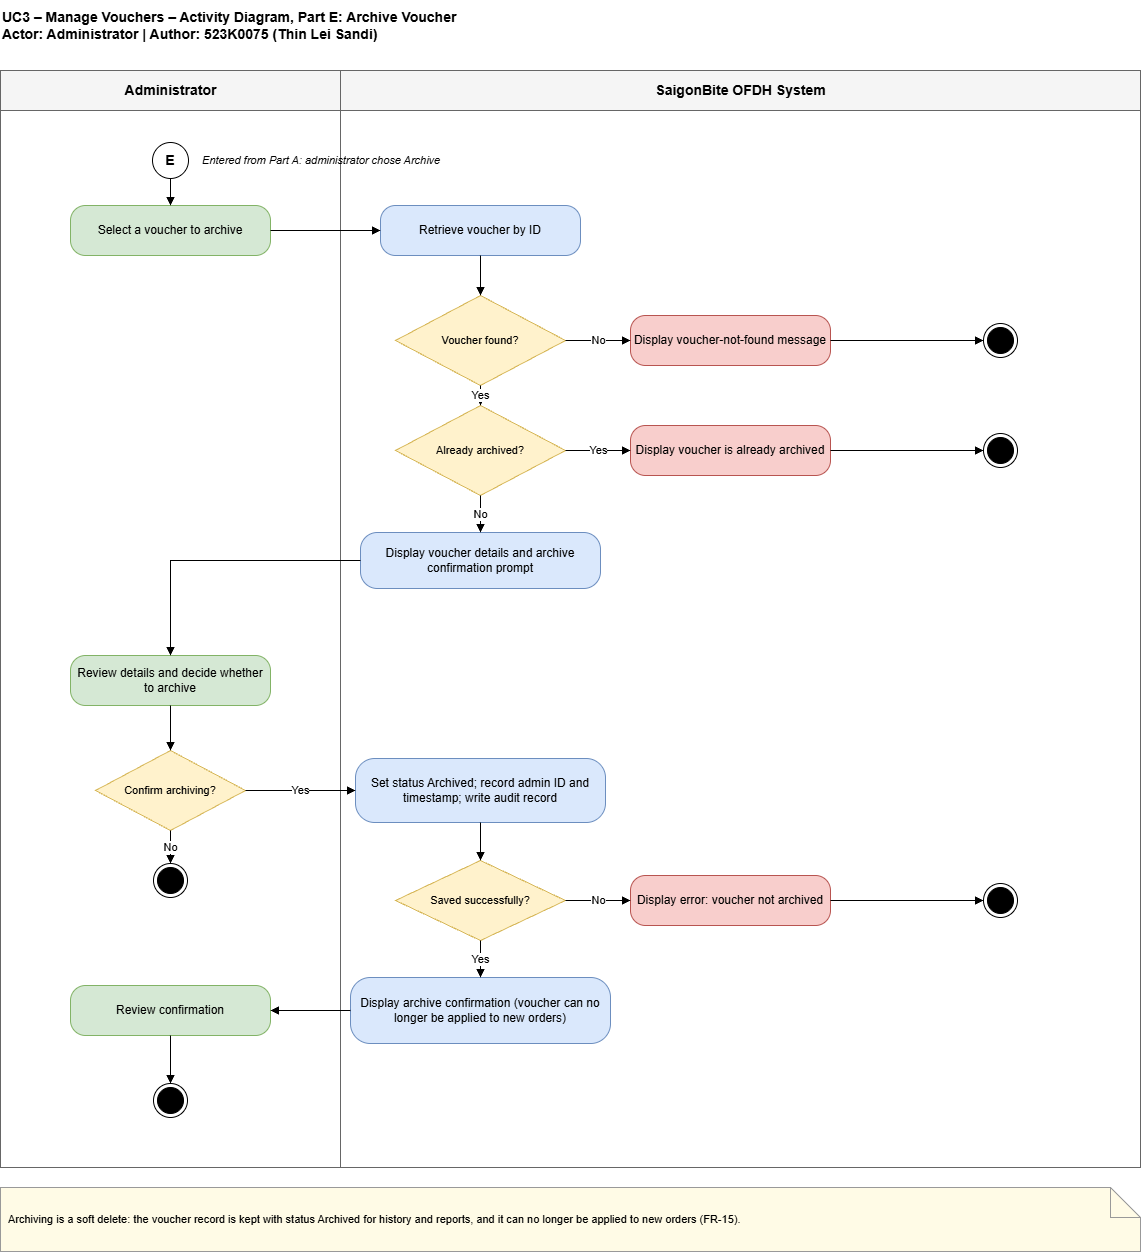

The diagram above was exported from draw.io. Its source (the exported page's mxGraphModel, read from the mxfile embedded in the PNG):
<mxGraphModel dx="2021" dy="2928" grid="1" gridSize="10" guides="1" tooltips="1" connect="1" arrows="1" fold="1" page="1" pageScale="1" pageWidth="1169" pageHeight="1654" math="0" shadow="0">
  <root>
    <mxCell id="0" />
    <mxCell id="1" parent="0" />
    <mxCell id="title" parent="1" style="text;html=1;align=left;verticalAlign=middle;fontSize=14;fontStyle=1;" value="UC3 – Manage Vouchers – Activity Diagram, Part E: Archive Voucher&#10;Actor: Administrator | Author: 523K0075 (Thin Lei Sandi)" vertex="1">
      <mxGeometry height="50" width="1100" x="20" y="-70" as="geometry" />
    </mxCell>
    <mxCell id="lane1" parent="1" style="swimlane;startSize=40;html=1;fontSize=14;fontStyle=1;fillColor=#f5f5f5;strokeColor=#666666;swimlaneFillColor=none;" value="Administrator" vertex="1">
      <mxGeometry height="1097" width="340" x="20" as="geometry" />
    </mxCell>
    <mxCell id="lane2" parent="1" style="swimlane;startSize=40;html=1;fontSize=14;fontStyle=1;fillColor=#f5f5f5;strokeColor=#666666;swimlaneFillColor=none;" value="SaigonBite OFDH System" vertex="1">
      <mxGeometry height="1097" width="800" x="360" as="geometry" />
    </mxCell>
    <mxCell id="note" parent="1" style="shape=note;whiteSpace=wrap;html=1;align=left;fontSize=11;fillColor=#fffbe6;strokeColor=#999999;spacing=8;" value="Archiving is a soft delete: the voucher record is kept with status Archived for history and reports, and it can no longer be applied to new orders (FR-15)." vertex="1">
      <mxGeometry height="64" width="1140" x="20" y="1117" as="geometry" />
    </mxCell>
    <mxCell id="start" parent="1" style="ellipse;whiteSpace=wrap;html=1;fontSize=14;fontStyle=1;fillColor=#ffffff;strokeColor=#000000;" value="E" vertex="1">
      <mxGeometry height="36" width="36" x="172" y="72" as="geometry" />
    </mxCell>
    <mxCell id="x1" parent="1" style="text;html=1;verticalAlign=middle;fontSize=11;align=left;fontStyle=2;" value="Entered from Part A: administrator chose Archive" vertex="1">
      <mxGeometry height="28" width="260" x="220" y="76" as="geometry" />
    </mxCell>
    <mxCell id="A1" parent="1" style="rounded=1;whiteSpace=wrap;html=1;arcSize=30;fontSize=12;fillColor=#d5e8d4;strokeColor=#82b366;" value="Select a voucher to archive" vertex="1">
      <mxGeometry height="50" width="200" x="90" y="135" as="geometry" />
    </mxCell>
    <mxCell id="S1" parent="1" style="rounded=1;whiteSpace=wrap;html=1;arcSize=30;fontSize=12;fillColor=#dae8fc;strokeColor=#6c8ebf;" value="Retrieve voucher by ID" vertex="1">
      <mxGeometry height="50" width="200" x="400" y="135" as="geometry" />
    </mxCell>
    <mxCell id="D1" parent="1" style="rhombus;whiteSpace=wrap;html=1;fontSize=11;fillColor=#fff2cc;strokeColor=#d6b656;" value="Voucher found?" vertex="1">
      <mxGeometry height="90" width="170" x="415" y="225" as="geometry" />
    </mxCell>
    <mxCell id="M1" parent="1" style="rounded=1;whiteSpace=wrap;html=1;arcSize=30;fontSize=12;fillColor=#f8cecc;strokeColor=#b85450;" value="Display voucher-not-found message" vertex="1">
      <mxGeometry height="50" width="200" x="650" y="245" as="geometry" />
    </mxCell>
    <mxCell id="E1" parent="1" style="ellipse;html=1;shape=endState;fillColor=#000000;strokeColor=#000000;" value="" vertex="1">
      <mxGeometry height="34" width="34" x="1003" y="253" as="geometry" />
    </mxCell>
    <mxCell id="e2" edge="1" parent="1" source="A1" style="edgeStyle=orthogonalEdgeStyle;rounded=0;html=1;endArrow=block;endFill=1;fontSize=11;exitX=1;exitY=0.5;entryX=0;entryY=0.5;" target="S1" value="">
      <mxGeometry relative="1" as="geometry" />
    </mxCell>
    <mxCell id="e3" edge="1" parent="1" source="S1" style="edgeStyle=orthogonalEdgeStyle;rounded=0;html=1;endArrow=block;endFill=1;fontSize=11;exitX=0.5;exitY=1;entryX=0.5;entryY=0;" target="D1" value="">
      <mxGeometry relative="1" as="geometry" />
    </mxCell>
    <mxCell id="e4" edge="1" parent="1" source="D1" style="edgeStyle=orthogonalEdgeStyle;rounded=0;html=1;endArrow=block;endFill=1;fontSize=11;exitX=1;exitY=0.5;entryX=0;entryY=0.5;" target="M1" value="No">
      <mxGeometry relative="1" as="geometry" />
    </mxCell>
    <mxCell id="e5" edge="1" parent="1" source="M1" style="edgeStyle=orthogonalEdgeStyle;rounded=0;html=1;endArrow=block;endFill=1;fontSize=11;exitX=1;exitY=0.5;entryX=0;entryY=0.5;" target="E1" value="">
      <mxGeometry relative="1" as="geometry" />
    </mxCell>
    <mxCell id="e6" edge="1" parent="1" source="start" style="edgeStyle=orthogonalEdgeStyle;rounded=0;html=1;endArrow=block;endFill=1;fontSize=11;exitX=0.5;exitY=1;entryX=0.5;entryY=0;" target="A1" value="">
      <mxGeometry relative="1" as="geometry" />
    </mxCell>
    <mxCell id="D2" parent="1" style="rhombus;whiteSpace=wrap;html=1;fontSize=11;fillColor=#fff2cc;strokeColor=#d6b656;" value="Already archived?" vertex="1">
      <mxGeometry height="90" width="170" x="415" y="335" as="geometry" />
    </mxCell>
    <mxCell id="M2" parent="1" style="rounded=1;whiteSpace=wrap;html=1;arcSize=30;fontSize=12;fillColor=#f8cecc;strokeColor=#b85450;" value="Display voucher is already archived" vertex="1">
      <mxGeometry height="50" width="200" x="650" y="355" as="geometry" />
    </mxCell>
    <mxCell id="E2" parent="1" style="ellipse;html=1;shape=endState;fillColor=#000000;strokeColor=#000000;" value="" vertex="1">
      <mxGeometry height="34" width="34" x="1003" y="363" as="geometry" />
    </mxCell>
    <mxCell id="S2" parent="1" style="rounded=1;whiteSpace=wrap;html=1;arcSize=30;fontSize=12;fillColor=#dae8fc;strokeColor=#6c8ebf;" value="Display voucher details and archive confirmation prompt" vertex="1">
      <mxGeometry height="56" width="240" x="380" y="462" as="geometry" />
    </mxCell>
    <mxCell id="A2" parent="1" style="rounded=1;whiteSpace=wrap;html=1;arcSize=30;fontSize=12;fillColor=#d5e8d4;strokeColor=#82b366;" value="Review details and decide whether to archive" vertex="1">
      <mxGeometry height="50" width="200" x="90" y="585" as="geometry" />
    </mxCell>
    <mxCell id="D3" parent="1" style="rhombus;whiteSpace=wrap;html=1;fontSize=11;fillColor=#fff2cc;strokeColor=#d6b656;" value="Confirm archiving?" vertex="1">
      <mxGeometry height="80" width="150" x="115" y="680" as="geometry" />
    </mxCell>
    <mxCell id="E3" parent="1" style="ellipse;html=1;shape=endState;fillColor=#000000;strokeColor=#000000;" value="" vertex="1">
      <mxGeometry height="34" width="34" x="173" y="793" as="geometry" />
    </mxCell>
    <mxCell id="S3" parent="1" style="rounded=1;whiteSpace=wrap;html=1;arcSize=30;fontSize=12;fillColor=#dae8fc;strokeColor=#6c8ebf;" value="Set status Archived; record admin ID and timestamp; write audit record" vertex="1">
      <mxGeometry height="64" width="250" x="375" y="688" as="geometry" />
    </mxCell>
    <mxCell id="D4" parent="1" style="rhombus;whiteSpace=wrap;html=1;fontSize=11;fillColor=#fff2cc;strokeColor=#d6b656;" value="Saved successfully?" vertex="1">
      <mxGeometry height="80" width="170" x="415" y="790" as="geometry" />
    </mxCell>
    <mxCell id="M4" parent="1" style="rounded=1;whiteSpace=wrap;html=1;arcSize=30;fontSize=12;fillColor=#f8cecc;strokeColor=#b85450;" value="Display error: voucher not archived" vertex="1">
      <mxGeometry height="50" width="200" x="650" y="805" as="geometry" />
    </mxCell>
    <mxCell id="E4" parent="1" style="ellipse;html=1;shape=endState;fillColor=#000000;strokeColor=#000000;" value="" vertex="1">
      <mxGeometry height="34" width="34" x="1003" y="813" as="geometry" />
    </mxCell>
    <mxCell id="S4" parent="1" style="rounded=1;whiteSpace=wrap;html=1;arcSize=30;fontSize=12;fillColor=#dae8fc;strokeColor=#6c8ebf;" value="Display archive confirmation (voucher can no longer be applied to new orders)" vertex="1">
      <mxGeometry height="66" width="260" x="370" y="907" as="geometry" />
    </mxCell>
    <mxCell id="A3" parent="1" style="rounded=1;whiteSpace=wrap;html=1;arcSize=30;fontSize=12;fillColor=#d5e8d4;strokeColor=#82b366;" value="Review confirmation" vertex="1">
      <mxGeometry height="50" width="200" x="90" y="915" as="geometry" />
    </mxCell>
    <mxCell id="E5" parent="1" style="ellipse;html=1;shape=endState;fillColor=#000000;strokeColor=#000000;" value="" vertex="1">
      <mxGeometry height="34" width="34" x="173" y="1013" as="geometry" />
    </mxCell>
    <mxCell id="e7" edge="1" parent="1" source="D1" style="edgeStyle=orthogonalEdgeStyle;rounded=0;html=1;endArrow=block;endFill=1;fontSize=11;exitX=0.5;exitY=1;entryX=0.5;entryY=0;" target="D2" value="Yes">
      <mxGeometry relative="1" as="geometry" />
    </mxCell>
    <mxCell id="e8" edge="1" parent="1" source="D2" style="edgeStyle=orthogonalEdgeStyle;rounded=0;html=1;endArrow=block;endFill=1;fontSize=11;exitX=1;exitY=0.5;entryX=0;entryY=0.5;" target="M2" value="Yes">
      <mxGeometry relative="1" as="geometry" />
    </mxCell>
    <mxCell id="e9" edge="1" parent="1" source="M2" style="edgeStyle=orthogonalEdgeStyle;rounded=0;html=1;endArrow=block;endFill=1;fontSize=11;exitX=1;exitY=0.5;entryX=0;entryY=0.5;" target="E2" value="">
      <mxGeometry relative="1" as="geometry" />
    </mxCell>
    <mxCell id="e10" edge="1" parent="1" source="D2" style="edgeStyle=orthogonalEdgeStyle;rounded=0;html=1;endArrow=block;endFill=1;fontSize=11;exitX=0.5;exitY=1;entryX=0.5;entryY=0;" target="S2" value="No">
      <mxGeometry relative="1" as="geometry" />
    </mxCell>
    <mxCell id="e11" edge="1" parent="1" source="S2" style="edgeStyle=orthogonalEdgeStyle;rounded=0;html=1;endArrow=block;endFill=1;fontSize=11;exitX=0;exitY=0.5;entryX=0.5;entryY=0;" target="A2" value="">
      <mxGeometry relative="1" as="geometry">
        <Array as="points">
          <mxPoint x="190" y="490" />
        </Array>
      </mxGeometry>
    </mxCell>
    <mxCell id="e12" edge="1" parent="1" source="A2" style="edgeStyle=orthogonalEdgeStyle;rounded=0;html=1;endArrow=block;endFill=1;fontSize=11;exitX=0.5;exitY=1;entryX=0.5;entryY=0;" target="D3" value="">
      <mxGeometry relative="1" as="geometry" />
    </mxCell>
    <mxCell id="e13" edge="1" parent="1" source="D3" style="edgeStyle=orthogonalEdgeStyle;rounded=0;html=1;endArrow=block;endFill=1;fontSize=11;exitX=0.5;exitY=1;entryX=0.5;entryY=0;" target="E3" value="No">
      <mxGeometry relative="1" as="geometry" />
    </mxCell>
    <mxCell id="e14" edge="1" parent="1" source="D3" style="edgeStyle=orthogonalEdgeStyle;rounded=0;html=1;endArrow=block;endFill=1;fontSize=11;exitX=1;exitY=0.5;entryX=0;entryY=0.5;" target="S3" value="Yes">
      <mxGeometry relative="1" as="geometry" />
    </mxCell>
    <mxCell id="e15" edge="1" parent="1" source="S3" style="edgeStyle=orthogonalEdgeStyle;rounded=0;html=1;endArrow=block;endFill=1;fontSize=11;exitX=0.5;exitY=1;entryX=0.5;entryY=0;" target="D4" value="">
      <mxGeometry relative="1" as="geometry" />
    </mxCell>
    <mxCell id="e16" edge="1" parent="1" source="D4" style="edgeStyle=orthogonalEdgeStyle;rounded=0;html=1;endArrow=block;endFill=1;fontSize=11;exitX=1;exitY=0.5;entryX=0;entryY=0.5;" target="M4" value="No">
      <mxGeometry relative="1" as="geometry" />
    </mxCell>
    <mxCell id="e17" edge="1" parent="1" source="M4" style="edgeStyle=orthogonalEdgeStyle;rounded=0;html=1;endArrow=block;endFill=1;fontSize=11;exitX=1;exitY=0.5;entryX=0;entryY=0.5;" target="E4" value="">
      <mxGeometry relative="1" as="geometry" />
    </mxCell>
    <mxCell id="e18" edge="1" parent="1" source="D4" style="edgeStyle=orthogonalEdgeStyle;rounded=0;html=1;endArrow=block;endFill=1;fontSize=11;exitX=0.5;exitY=1;entryX=0.5;entryY=0;" target="S4" value="Yes">
      <mxGeometry relative="1" as="geometry" />
    </mxCell>
    <mxCell id="e19" edge="1" parent="1" source="S4" style="edgeStyle=orthogonalEdgeStyle;rounded=0;html=1;endArrow=block;endFill=1;fontSize=11;exitX=0;exitY=0.5;entryX=1;entryY=0.5;" target="A3" value="">
      <mxGeometry relative="1" as="geometry" />
    </mxCell>
    <mxCell id="e20" edge="1" parent="1" source="A3" style="edgeStyle=orthogonalEdgeStyle;rounded=0;html=1;endArrow=block;endFill=1;fontSize=11;exitX=0.5;exitY=1;entryX=0.5;entryY=0;" target="E5" value="">
      <mxGeometry relative="1" as="geometry" />
    </mxCell>
  </root>
</mxGraphModel>